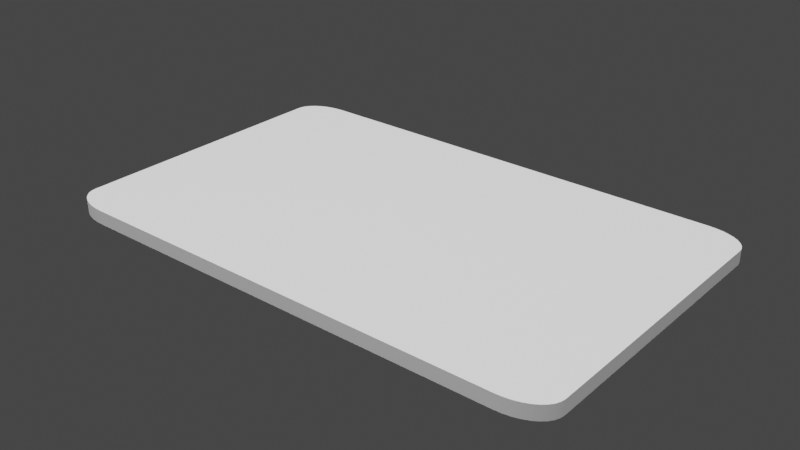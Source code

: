 # Source: cards.blend  (saved by Blender 3.6.11; exported with 4.5.12 LTS)
import bpy
from mathutils import Matrix  # noqa: F401  (used for matrix-valued properties, if any)

bpy.ops.wm.read_factory_settings(use_empty=True)
scene = bpy.context.scene
scene.name = 'Scene'

# ---- collections
col_collection = bpy.data.collections.new('Collection'); scene.collection.children.link(col_collection)

# ---- materials (node trees are filled in below, after node groups)
mat_material_001 = bpy.data.materials.new('Material.001')
mat_material_001.use_transparent_shadow = False

# ---- node groups
ng_auto_smooth = bpy.data.node_groups.new('Auto Smooth', 'GeometryNodeTree')
_s = ng_auto_smooth.interface.new_socket(name='Geometry', in_out='OUTPUT', socket_type='NodeSocketGeometry')
_s = ng_auto_smooth.interface.new_socket(name='Geometry', in_out='INPUT', socket_type='NodeSocketGeometry')
_s = ng_auto_smooth.interface.new_socket(name='Angle', in_out='INPUT', socket_type='NodeSocketFloat')
_s.subtype = 'ANGLE'
_s.min_value = 0.0
_s.max_value = 3.142
ng_auto_smooth.is_modifier = True
_N = ng_auto_smooth.nodes; _L = ng_auto_smooth.links
n0 = _N.new('NodeGroupOutput'); n0.name = 'Group Output'; n0.location = (480, -100)
n1 = _N.new('NodeGroupInput'); n1.name = 'Group Input'; n1.location = (-420, -300)
n2 = _N.new('NodeGroupInput'); n2.name = 'Group Input.001'; n2.location = (-60, -100)
n3 = _N.new('GeometryNodeSetShadeSmooth'); n3.name = 'Set Shade Smooth'; n3.location = (120, -100)
n3.domain = 'EDGE'
n4 = _N.new('GeometryNodeSetShadeSmooth'); n4.name = 'Set Shade Smooth.001'; n4.location = (300, -100)
n5 = _N.new('GeometryNodeInputMeshEdgeAngle'); n5.name = 'Edge Angle'; n5.location = (-420, -220)
n6 = _N.new('GeometryNodeInputEdgeSmooth'); n6.name = 'Is Edge Smooth'; n6.location = (-60, -160)
n7 = _N.new('GeometryNodeInputShadeSmooth'); n7.name = 'Is Face Smooth'; n7.location = (-240, -340)
n8 = _N.new('FunctionNodeBooleanMath'); n8.name = 'Boolean Math'; n8.location = (-60, -220)
n9 = _N.new('FunctionNodeCompare'); n9.name = 'Compare'; n9.location = (-240, -180)
n9.operation = 'LESS_EQUAL'
_L.new(n5.outputs[0], n9.inputs[0])
_L.new(n4.outputs[0], n0.inputs[0])
_L.new(n1.outputs[1], n9.inputs[1])
_L.new(n9.outputs[0], n8.inputs[0])
_L.new(n7.outputs[0], n8.inputs[1])
_L.new(n2.outputs[0], n3.inputs[0])
_L.new(n6.outputs[0], n3.inputs[1])
_L.new(n3.outputs[0], n4.inputs[0])
_L.new(n8.outputs[0], n3.inputs[2])
n0.is_active_output = True

# ---- material node trees
mat_material_001.use_nodes = True; mat_material_001.node_tree.nodes.clear()
_N = mat_material_001.node_tree.nodes; _L = mat_material_001.node_tree.links
n0 = _N.new('ShaderNodeBsdfPrincipled'); n0.name = 'Principled BSDF'; n0.location = (10, 300)
n0.distribution = 'GGX'
n0.subsurface_method = 'RANDOM_WALK_SKIN'
n0.inputs[2].default_value = 1.0
n0.inputs[3].default_value = 1.45
n0.inputs[27].default_value = (0.0, 0.0, 0.0, 1.0)
n0.inputs[28].default_value = 1.0
n1 = _N.new('ShaderNodeOutputMaterial'); n1.name = 'Material Output'; n1.location = (300, 300)
_L.new(n0.outputs[0], n1.inputs[0])
n1.is_active_output = True

# ---- world
world_world = bpy.data.worlds.new('World'); scene.world = world_world
world_world.use_nodes = True; world_world.node_tree.nodes.clear()
_N = world_world.node_tree.nodes; _L = world_world.node_tree.links
n0 = _N.new('ShaderNodeOutputWorld'); n0.name = 'World Output'; n0.location = (300, 300)
n1 = _N.new('ShaderNodeBackground'); n1.name = 'Background'; n1.location = (10, 300)
n1.inputs[0].default_value = (0.05088, 0.05088, 0.05088, 1.0)
_L.new(n1.outputs[0], n0.inputs[0])
n0.is_active_output = True
world_world.color = (0.05088, 0.05088, 0.05088)
world_world.use_sun_shadow = False
world_world.sun_shadow_jitter_overblur = 0.0

# ---- lights
light_area = bpy.data.lights.new('Area', 'AREA')
light_area.transmission_factor = 0.0
light_area.energy = 7.854
light_area.shadow_maximum_resolution = 0.006
light_area.use_absolute_resolution = True
light_area.size = 1.0
light_area.size_y = 1.0

# ---- meshes
me_cube_002 = bpy.data.meshes.new('Cube.002')
me_cube_002.from_pydata([(-0.002312, -0.00275, -0.00275), (-0.00275, -0.002312, -0.00275), (-0.002388, -0.002743, -0.00275), (-0.002462, -0.002724, -0.00275), (-0.002531, -0.002691, -0.00275), (-0.002594, -0.002648, -0.00275), (-0.002648, -0.002594, -0.00275), (-0.002691, -0.002531, -0.00275), (-0.002724, -0.002462, -0.00275), (-0.002743, -0.002388, -0.00275), (-0.00275, -0.002312, 0.00275), (-0.002312, -0.00275, 0.00275), (-0.002743, -0.002388, 0.00275), (-0.002724, -0.002462, 0.00275), (-0.002691, -0.002531, 0.00275), (-0.002648, -0.002594, 0.00275), (-0.002594, -0.002648, 0.00275), (-0.002531, -0.002691, 0.00275), (-0.002462, -0.002724, 0.00275), (-0.002388, -0.002743, 0.00275), (-0.00275, 0.002312, -0.00275), (-0.002312, 0.00275, -0.00275), (-0.002743, 0.002388, -0.00275), (-0.002724, 0.002462, -0.00275), (-0.002691, 0.002531, -0.00275), (-0.002648, 0.002594, -0.00275), (-0.002594, 0.002648, -0.00275), (-0.002531, 0.002691, -0.00275), (-0.002462, 0.002724, -0.00275), (-0.002388, 0.002743, -0.00275), (-0.002312, 0.00275, 0.00275), (-0.00275, 0.002312, 0.00275), (-0.002388, 0.002743, 0.00275), (-0.002462, 0.002724, 0.00275), (-0.002531, 0.002691, 0.00275), (-0.002594, 0.002648, 0.00275), (-0.002648, 0.002594, 0.00275), (-0.002691, 0.002531, 0.00275), (-0.002724, 0.002462, 0.00275), (-0.002743, 0.002388, 0.00275), (0.00275, -0.002312, -0.00275), (0.002312, -0.00275, -0.00275), (0.002743, -0.002388, -0.00275), (0.002724, -0.002462, -0.00275), (0.002691, -0.002531, -0.00275), (0.002648, -0.002594, -0.00275), (0.002594, -0.002648, -0.00275), (0.002531, -0.002691, -0.00275), (0.002462, -0.002724, -0.00275), (0.002388, -0.002743, -0.00275), (0.002312, -0.00275, 0.00275), (0.00275, -0.002312, 0.00275), (0.002388, -0.002743, 0.00275), (0.002462, -0.002724, 0.00275), (0.002531, -0.002691, 0.00275), (0.002594, -0.002648, 0.00275), (0.002648, -0.002594, 0.00275), (0.002691, -0.002531, 0.00275), (0.002724, -0.002462, 0.00275), (0.002743, -0.002388, 0.00275), (0.002312, 0.00275, -0.00275), (0.00275, 0.002312, -0.00275), (0.002388, 0.002743, -0.00275), (0.002462, 0.002724, -0.00275), (0.002531, 0.002691, -0.00275), (0.002594, 0.002648, -0.00275), (0.002648, 0.002594, -0.00275), (0.002691, 0.002531, -0.00275), (0.002724, 0.002462, -0.00275), (0.002743, 0.002388, -0.00275), (0.00275, 0.002312, 0.00275), (0.002312, 0.00275, 0.00275), (0.002743, 0.002388, 0.00275), (0.002724, 0.002462, 0.00275), (0.002691, 0.002531, 0.00275), (0.002648, 0.002594, 0.00275), (0.002594, 0.002648, 0.00275), (0.002531, 0.002691, 0.00275), (0.002462, 0.002724, 0.00275), (0.002388, 0.002743, 0.00275)], [], [(41, 50, 11, 0), (61, 70, 51, 40), (70, 72, 73, 74, 75, 76, 77, 78, 79, 71, 30, 32, 33, 34, 35, 36, 37, 38, 39, 31, 10, 12, 13, 14, 15, 16, 17, 18, 19, 11, 50, 52, 53, 54, 55, 56, 57, 58, 59, 51), (1, 10, 31, 20), (21, 30, 71, 60), (0, 11, 19, 2), (2, 19, 18, 3), (3, 18, 17, 4), (4, 17, 16, 5), (5, 16, 15, 6), (6, 15, 14, 7), (7, 14, 13, 8), (8, 13, 12, 9), (9, 12, 10, 1), (30, 21, 29, 32), (32, 29, 28, 33), (33, 28, 27, 34), (34, 27, 26, 35), (35, 26, 25, 36), (36, 25, 24, 37), (37, 24, 23, 38), (38, 23, 22, 39), (39, 22, 20, 31), (70, 61, 69, 72), (72, 69, 68, 73), (73, 68, 67, 74), (74, 67, 66, 75), (75, 66, 65, 76), (76, 65, 64, 77), (77, 64, 63, 78), (78, 63, 62, 79), (79, 62, 60, 71), (50, 41, 49, 52), (52, 49, 48, 53), (53, 48, 47, 54), (54, 47, 46, 55), (55, 46, 45, 56), (56, 45, 44, 57), (57, 44, 43, 58), (58, 43, 42, 59), (59, 42, 40, 51), (20, 22, 23, 24, 25, 26, 27, 28, 29, 21, 60, 62, 63, 64, 65, 66, 67, 68, 69, 61, 40, 42, 43, 44, 45, 46, 47, 48, 49, 41, 0, 2, 3, 4, 5, 6, 7, 8, 9, 1)])
me_cube_002.polygons.foreach_set('use_smooth', [True] * 42)
_uv = me_cube_002.uv_layers.new(name='UVMap')
_uv.uv.foreach_set('vector', [0.942, 0.2365, 0.9663, 0.2365, 0.9663, 0.257, 0.942, 0.257, 0.942, 0.2122, 0.9663, 0.2122, 0.9663, 0.2326, 0.942, 0.2326, 0.003358, 0.08433, 0.004559, 0.0706, 0.008124, 0.0573, 0.01395, 0.04481, 0.02185, 0.03353, 0.03159, 0.02379, 0.04287, 0.01588, 0.05536, 0.01006, 0.06867, 0.006496, 0.08239, 0.005295, 0.9168, 0.005295, 0.9305, 0.006496, 0.9438, 0.01006, 0.9563, 0.01588, 0.9676, 0.02379, 0.9773, 0.03353, 0.9852, 0.04481, 0.9911, 0.0573, 0.9946, 0.0706, 0.9958, 0.08433, 0.9958, 0.9187, 0.9946, 0.9325, 0.9911, 0.9458, 0.9852, 0.9582, 0.9773, 0.9695, 0.9676, 0.9793, 0.9563, 0.9872, 0.9438, 0.993, 0.9305, 0.9966, 0.9168, 0.9978, 0.08239, 0.9978, 0.06867, 0.9966, 0.05536, 0.993, 0.04287, 0.9872, 0.03159, 0.9793, 0.02185, 0.9695, 0.01395, 0.9582, 0.008124, 0.9458, 0.004559, 0.9325, 0.003358, 0.9187, 0.942, 0.1635, 0.9663, 0.1635, 0.9663, 0.1839, 0.942, 0.1839, 0.942, 0.1878, 0.9663, 0.1878, 0.9663, 0.2083, 0.942, 0.2083, 0.942, 0.257, 0.9663, 0.257, 0.9663, 0.2573, 0.942, 0.2573, 0.942, 0.2573, 0.9663, 0.2573, 0.9663, 0.2576, 0.942, 0.2576, 0.942, 0.2576, 0.9663, 0.2576, 0.9663, 0.2579, 0.942, 0.2579, 0.942, 0.2579, 0.9663, 0.2579, 0.9663, 0.2589, 0.942, 0.2589, 0.942, 0.1615, 0.9663, 0.1615, 0.9663, 0.1622, 0.942, 0.1622, 0.942, 0.1622, 0.9663, 0.1622, 0.9663, 0.1625, 0.942, 0.1625, 0.942, 0.1625, 0.9663, 0.1625, 0.9663, 0.1628, 0.942, 0.1628, 0.942, 0.1628, 0.9663, 0.1628, 0.9663, 0.1631, 0.942, 0.1631, 0.942, 0.1631, 0.9663, 0.1631, 0.9663, 0.1635, 0.942, 0.1635, 0.9663, 0.1878, 0.942, 0.1878, 0.942, 0.1875, 0.9663, 0.1875, 0.9663, 0.1875, 0.942, 0.1875, 0.942, 0.1872, 0.9663, 0.1872, 0.9663, 0.1872, 0.942, 0.1872, 0.942, 0.1868, 0.9663, 0.1868, 0.9663, 0.1868, 0.942, 0.1868, 0.942, 0.1866, 0.9663, 0.1866, 0.9663, 0.1866, 0.942, 0.1866, 0.942, 0.1852, 0.9663, 0.1852, 0.9663, 0.1852, 0.942, 0.1852, 0.942, 0.1849, 0.9663, 0.1849, 0.9663, 0.1849, 0.942, 0.1849, 0.942, 0.1846, 0.9663, 0.1846, 0.9663, 0.1846, 0.942, 0.1846, 0.942, 0.1843, 0.9663, 0.1843, 0.9663, 0.1843, 0.942, 0.1843, 0.942, 0.1839, 0.9663, 0.1839, 0.9663, 0.2122, 0.942, 0.2122, 0.942, 0.2118, 0.9663, 0.2118, 0.9663, 0.2118, 0.942, 0.2118, 0.942, 0.2115, 0.9663, 0.2115, 0.9663, 0.2115, 0.942, 0.2115, 0.942, 0.2112, 0.9663, 0.2112, 0.9663, 0.2112, 0.942, 0.2112, 0.942, 0.2109, 0.9663, 0.2109, 0.9663, 0.2109, 0.942, 0.2109, 0.942, 0.2095, 0.9663, 0.2095, 0.9663, 0.2095, 0.942, 0.2095, 0.942, 0.2092, 0.9663, 0.2092, 0.9663, 0.2092, 0.942, 0.2092, 0.942, 0.2089, 0.9663, 0.2089, 0.9663, 0.2089, 0.942, 0.2089, 0.942, 0.2086, 0.9663, 0.2086, 0.9663, 0.2086, 0.942, 0.2086, 0.942, 0.2083, 0.9663, 0.2083, 0.9663, 0.2365, 0.942, 0.2365, 0.942, 0.2362, 0.9663, 0.2362, 0.9663, 0.2362, 0.942, 0.2362, 0.942, 0.2358, 0.9663, 0.2358, 0.9663, 0.2358, 0.942, 0.2358, 0.942, 0.2355, 0.9663, 0.2355, 0.9663, 0.2355, 0.942, 0.2355, 0.942, 0.2353, 0.9663, 0.2353, 0.9663, 0.2353, 0.942, 0.2353, 0.942, 0.2339, 0.9663, 0.2339, 0.9663, 0.2339, 0.942, 0.2339, 0.942, 0.2336, 0.9663, 0.2336, 0.9663, 0.2336, 0.942, 0.2336, 0.942, 0.2333, 0.9663, 0.2333, 0.9663, 0.2333, 0.942, 0.2333, 0.942, 0.233, 0.9663, 0.233, 0.9663, 0.233, 0.942, 0.233, 0.942, 0.2326, 0.9663, 0.2326, 0.9176, 0.2122, 0.9177, 0.2118, 0.9177, 0.2115, 0.9179, 0.2112, 0.9181, 0.2109, 0.9183, 0.2107, 0.9186, 0.2105, 0.9189, 0.2103, 0.9192, 0.2102, 0.9196, 0.2102, 0.94, 0.2102, 0.9404, 0.2102, 0.9407, 0.2103, 0.941, 0.2105, 0.9413, 0.2107, 0.9415, 0.2109, 0.9417, 0.2112, 0.9418, 0.2115, 0.9419, 0.2118, 0.942, 0.2122, 0.942, 0.2326, 0.9419, 0.233, 0.9418, 0.2333, 0.9417, 0.2336, 0.9415, 0.2339, 0.9413, 0.2341, 0.941, 0.2343, 0.9407, 0.2344, 0.9404, 0.2345, 0.94, 0.2346, 0.9196, 0.2346, 0.9192, 0.2345, 0.9189, 0.2344, 0.9186, 0.2343, 0.9183, 0.2341, 0.9181, 0.2339, 0.9179, 0.2336, 0.9177, 0.2333, 0.9177, 0.233, 0.9176, 0.2326])
me_cube_002.materials.append(mat_material_001)
me_cube_002.update()

# ---- objects
ob_cube = bpy.data.objects.new('Cube', me_cube_002)
ob_area = bpy.data.objects.new('Area', light_area)

# ---- transforms, parenting, visibility, modifiers, constraints
ob_cube.location = (0.0, 0.0, 0.0)
ob_cube.scale = (32.0, 20.0, 0.8547)
_m = ob_cube.modifiers.new('Auto Smooth', 'NODES')
_m.node_group = ng_auto_smooth
_gi = [s.identifier for s in ng_auto_smooth.interface.items_tree if s.item_type == 'SOCKET' and s.in_out == 'INPUT']
_m[_gi[1]] = 0.5236  # Angle
ob_area.location = (0.0, 0.0, 0.5606)
ob_area.rotation_euler = (0.3536, -0.0, 0.0)

# ---- collection membership
col_collection.objects.link(ob_cube)
col_collection.objects.link(ob_area)

# ---- scene / render settings (as saved in the file)
scene.frame_start = 1; scene.frame_end = 250; scene.frame_set(1)
scene.render.engine = 'BLENDER_EEVEE_NEXT'
scene.cycles.sampling_pattern = 'TABULATED_SOBOL'
scene.view_settings.view_transform = 'Filmic'
bpy.context.view_layer.update()

# ---- added for rendering (the .blend has no active camera): camera
cam_auto = bpy.data.cameras.new('AutoCamera')
cam_auto.lens = 50.0
cam_auto.sensor_width = 36.0
cam_auto.clip_end = 1000.0
ob_auto_camera = bpy.data.objects.new('AutoCamera', cam_auto)
scene.collection.objects.link(ob_auto_camera)
ob_auto_camera.location = (0.192077, -0.230493, 0.153662)
ob_auto_camera.rotation_euler = (1.09748, -7.21219e-08, 0.694738)
scene.camera = ob_auto_camera
bpy.context.view_layer.update()
